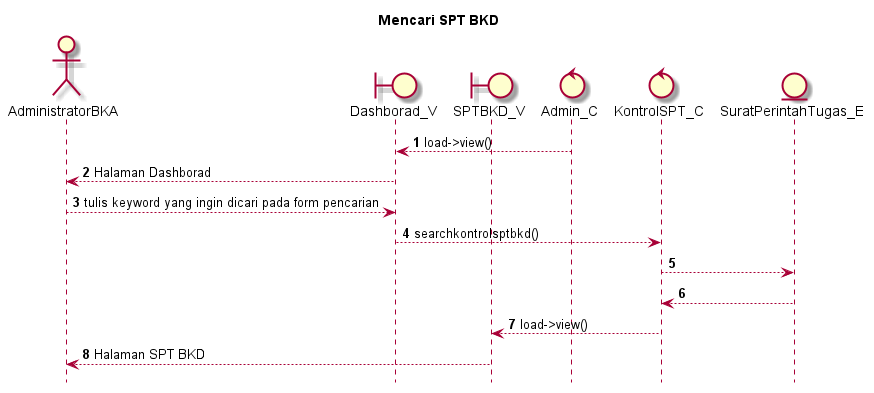

The diagram above was rendered by PlantUML. Its source (embedded in the PNG):
@startuml

autonumber
hide footbox
title Mencari SPT BKD

Actor AdministratorBKA
boundary Dashborad_V
boundary SPTBKD_V
control Admin_C
control KontrolSPT_C
Entity SuratPerintahTugas_E

Admin_C --> Dashborad_V: load->view()
Dashborad_V --> AdministratorBKA: Halaman Dashborad
AdministratorBKA --> Dashborad_V: tulis keyword yang ingin dicari pada form pencarian
Dashborad_V --> KontrolSPT_C: searchkontrolsptbkd()
KontrolSPT_C --> SuratPerintahTugas_E:
    
    SuratPerintahTugas_E --> KontrolSPT_C:
    KontrolSPT_C --> SPTBKD_V: load->view()
    SPTBKD_V --> AdministratorBKA: Halaman SPT BKD

@enduml